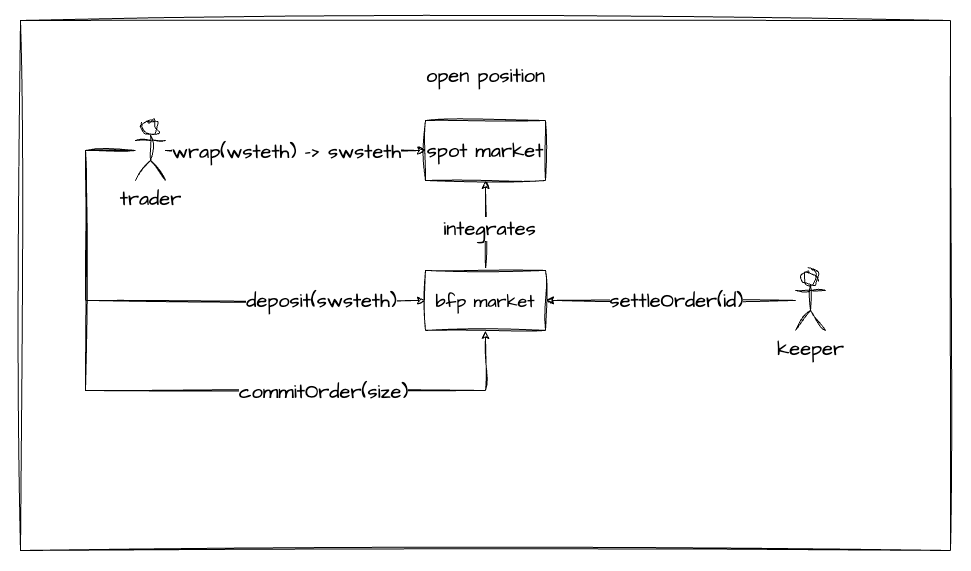

The diagram above was exported from draw.io. Its source (the exported page's mxGraphModel, read from the mxfile embedded in the PNG):
<mxGraphModel dx="2901" dy="1125" grid="1" gridSize="10" guides="1" tooltips="1" connect="1" arrows="1" fold="1" page="1" pageScale="1" pageWidth="827" pageHeight="1169" math="0" shadow="0">
  <root>
    <mxCell id="0" />
    <mxCell id="1" parent="0" />
    <mxCell id="4SVdFESqtCYXMEAtfZR7-1" value="" style="rounded=0;whiteSpace=wrap;html=1;sketch=1;hachureGap=4;jiggle=2;curveFitting=1;fontFamily=Architects Daughter;fontSource=https%3A%2F%2Ffonts.googleapis.com%2Fcss%3Ffamily%3DArchitects%2BDaughter;fontSize=20;" vertex="1" parent="1">
      <mxGeometry x="-50" y="300" width="930" height="530" as="geometry" />
    </mxCell>
    <mxCell id="4SVdFESqtCYXMEAtfZR7-2" style="edgeStyle=orthogonalEdgeStyle;rounded=0;sketch=1;hachureGap=4;jiggle=2;curveFitting=1;orthogonalLoop=1;jettySize=auto;html=1;entryX=0;entryY=0.5;entryDx=0;entryDy=0;fontFamily=Architects Daughter;fontSource=https%3A%2F%2Ffonts.googleapis.com%2Fcss%3Ffamily%3DArchitects%2BDaughter;fontSize=16;" edge="1" parent="1" source="4SVdFESqtCYXMEAtfZR7-8" target="4SVdFESqtCYXMEAtfZR7-11">
      <mxGeometry relative="1" as="geometry">
        <Array as="points">
          <mxPoint x="15" y="430" />
          <mxPoint x="15" y="580" />
        </Array>
      </mxGeometry>
    </mxCell>
    <mxCell id="4SVdFESqtCYXMEAtfZR7-3" value="deposit(swsteth)" style="edgeLabel;html=1;align=center;verticalAlign=middle;resizable=0;points=[];fontSize=20;fontFamily=Architects Daughter;" vertex="1" connectable="0" parent="4SVdFESqtCYXMEAtfZR7-2">
      <mxGeometry x="0.0246" y="-2" relative="1" as="geometry">
        <mxPoint x="158" y="-2" as="offset" />
      </mxGeometry>
    </mxCell>
    <mxCell id="4SVdFESqtCYXMEAtfZR7-4" style="edgeStyle=orthogonalEdgeStyle;rounded=0;sketch=1;hachureGap=4;jiggle=2;curveFitting=1;orthogonalLoop=1;jettySize=auto;html=1;fontFamily=Architects Daughter;fontSource=https%3A%2F%2Ffonts.googleapis.com%2Fcss%3Ffamily%3DArchitects%2BDaughter;fontSize=16;" edge="1" parent="1" source="4SVdFESqtCYXMEAtfZR7-8" target="4SVdFESqtCYXMEAtfZR7-11">
      <mxGeometry relative="1" as="geometry">
        <Array as="points">
          <mxPoint x="15" y="430" />
          <mxPoint x="15" y="670" />
          <mxPoint x="415" y="670" />
        </Array>
      </mxGeometry>
    </mxCell>
    <mxCell id="4SVdFESqtCYXMEAtfZR7-5" value="commitOrder(size)" style="edgeLabel;html=1;align=center;verticalAlign=middle;resizable=0;points=[];fontSize=20;fontFamily=Architects Daughter;" vertex="1" connectable="0" parent="4SVdFESqtCYXMEAtfZR7-4">
      <mxGeometry x="0.1306" relative="1" as="geometry">
        <mxPoint x="103" as="offset" />
      </mxGeometry>
    </mxCell>
    <mxCell id="4SVdFESqtCYXMEAtfZR7-6" style="edgeStyle=orthogonalEdgeStyle;rounded=0;sketch=1;hachureGap=4;jiggle=2;curveFitting=1;orthogonalLoop=1;jettySize=auto;html=1;fontFamily=Architects Daughter;fontSource=https%3A%2F%2Ffonts.googleapis.com%2Fcss%3Ffamily%3DArchitects%2BDaughter;fontSize=16;" edge="1" parent="1" source="4SVdFESqtCYXMEAtfZR7-8" target="4SVdFESqtCYXMEAtfZR7-16">
      <mxGeometry relative="1" as="geometry" />
    </mxCell>
    <mxCell id="4SVdFESqtCYXMEAtfZR7-7" value="wrap(wsteth) -&amp;gt; swsteth" style="edgeLabel;html=1;align=center;verticalAlign=middle;resizable=0;points=[];fontSize=20;fontFamily=Architects Daughter;" vertex="1" connectable="0" parent="4SVdFESqtCYXMEAtfZR7-6">
      <mxGeometry x="-0.3316" y="1" relative="1" as="geometry">
        <mxPoint x="33" y="1" as="offset" />
      </mxGeometry>
    </mxCell>
    <mxCell id="4SVdFESqtCYXMEAtfZR7-8" value="trader" style="shape=umlActor;verticalLabelPosition=bottom;verticalAlign=top;html=1;outlineConnect=0;sketch=1;hachureGap=4;jiggle=2;curveFitting=1;fontFamily=Architects Daughter;fontSource=https%3A%2F%2Ffonts.googleapis.com%2Fcss%3Ffamily%3DArchitects%2BDaughter;fontSize=20;" vertex="1" parent="1">
      <mxGeometry x="65" y="400" width="30" height="60" as="geometry" />
    </mxCell>
    <mxCell id="4SVdFESqtCYXMEAtfZR7-9" style="edgeStyle=orthogonalEdgeStyle;rounded=0;sketch=1;hachureGap=4;jiggle=2;curveFitting=1;orthogonalLoop=1;jettySize=auto;html=1;entryX=0.5;entryY=1;entryDx=0;entryDy=0;fontFamily=Architects Daughter;fontSource=https%3A%2F%2Ffonts.googleapis.com%2Fcss%3Ffamily%3DArchitects%2BDaughter;fontSize=16;" edge="1" parent="1" source="4SVdFESqtCYXMEAtfZR7-11" target="4SVdFESqtCYXMEAtfZR7-16">
      <mxGeometry relative="1" as="geometry" />
    </mxCell>
    <mxCell id="4SVdFESqtCYXMEAtfZR7-10" value="integrates" style="edgeLabel;html=1;align=center;verticalAlign=middle;resizable=0;points=[];fontSize=20;fontFamily=Architects Daughter;" vertex="1" connectable="0" parent="4SVdFESqtCYXMEAtfZR7-9">
      <mxGeometry x="-0.0677" y="-3" relative="1" as="geometry">
        <mxPoint as="offset" />
      </mxGeometry>
    </mxCell>
    <mxCell id="4SVdFESqtCYXMEAtfZR7-11" value="&lt;font style=&quot;font-size: 18px;&quot;&gt;bfp market&lt;/font&gt;" style="rounded=0;whiteSpace=wrap;html=1;sketch=1;hachureGap=4;jiggle=2;curveFitting=1;fontFamily=Architects Daughter;fontSource=https%3A%2F%2Ffonts.googleapis.com%2Fcss%3Ffamily%3DArchitects%2BDaughter;fontSize=20;" vertex="1" parent="1">
      <mxGeometry x="355" y="549.91" width="120" height="60" as="geometry" />
    </mxCell>
    <mxCell id="4SVdFESqtCYXMEAtfZR7-12" style="edgeStyle=orthogonalEdgeStyle;rounded=0;sketch=1;hachureGap=4;jiggle=2;curveFitting=1;orthogonalLoop=1;jettySize=auto;html=1;entryX=1;entryY=0.5;entryDx=0;entryDy=0;fontFamily=Architects Daughter;fontSource=https%3A%2F%2Ffonts.googleapis.com%2Fcss%3Ffamily%3DArchitects%2BDaughter;fontSize=16;" edge="1" parent="1" source="4SVdFESqtCYXMEAtfZR7-14" target="4SVdFESqtCYXMEAtfZR7-11">
      <mxGeometry relative="1" as="geometry" />
    </mxCell>
    <mxCell id="4SVdFESqtCYXMEAtfZR7-13" value="settleOrder(id)" style="edgeLabel;html=1;align=center;verticalAlign=middle;resizable=0;points=[];fontSize=20;fontFamily=Architects Daughter;" vertex="1" connectable="0" parent="4SVdFESqtCYXMEAtfZR7-12">
      <mxGeometry x="0.2" y="2" relative="1" as="geometry">
        <mxPoint x="30" y="-2" as="offset" />
      </mxGeometry>
    </mxCell>
    <mxCell id="4SVdFESqtCYXMEAtfZR7-14" value="keeper" style="shape=umlActor;verticalLabelPosition=bottom;verticalAlign=top;html=1;outlineConnect=0;sketch=1;hachureGap=4;jiggle=2;curveFitting=1;fontFamily=Architects Daughter;fontSource=https%3A%2F%2Ffonts.googleapis.com%2Fcss%3Ffamily%3DArchitects%2BDaughter;fontSize=20;" vertex="1" parent="1">
      <mxGeometry x="725" y="549.91" width="30" height="60" as="geometry" />
    </mxCell>
    <mxCell id="4SVdFESqtCYXMEAtfZR7-15" value="open position" style="text;html=1;strokeColor=none;fillColor=none;align=center;verticalAlign=middle;whiteSpace=wrap;rounded=0;fontSize=20;fontFamily=Architects Daughter;" vertex="1" parent="1">
      <mxGeometry x="342.5" y="339.90999999999997" width="145" height="30" as="geometry" />
    </mxCell>
    <mxCell id="4SVdFESqtCYXMEAtfZR7-16" value="&lt;p style=&quot;line-height: 120%;&quot;&gt;spot market&lt;/p&gt;" style="rounded=0;whiteSpace=wrap;html=1;sketch=1;hachureGap=4;jiggle=2;curveFitting=1;fontFamily=Architects Daughter;fontSource=https%3A%2F%2Ffonts.googleapis.com%2Fcss%3Ffamily%3DArchitects%2BDaughter;fontSize=20;" vertex="1" parent="1">
      <mxGeometry x="355" y="400" width="120" height="60" as="geometry" />
    </mxCell>
  </root>
</mxGraphModel>